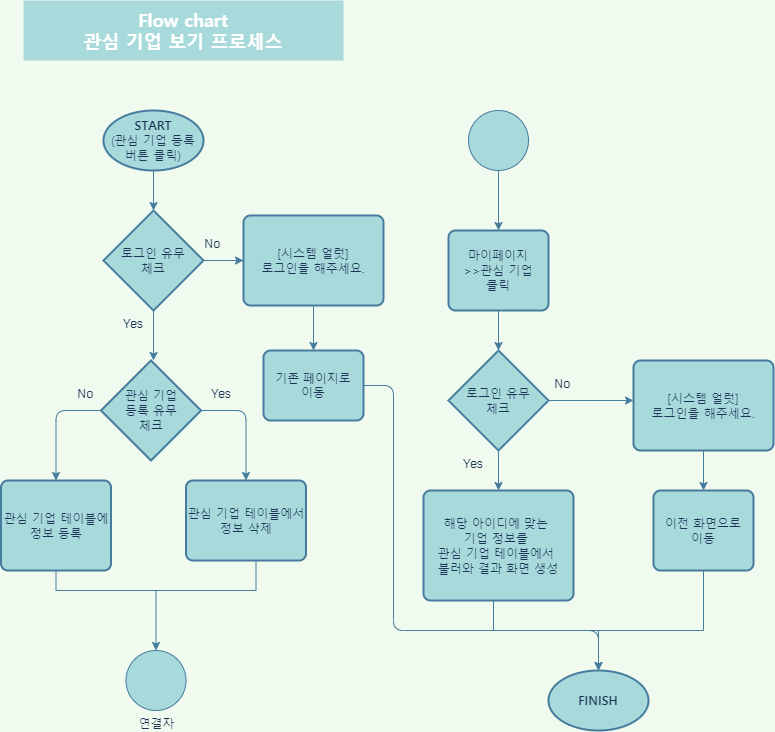

The diagram above was exported from draw.io. Its source (the exported page's mxGraphModel, read from the mxfile embedded in the PNG):
<mxGraphModel dx="782" dy="379" grid="1" gridSize="10" guides="1" tooltips="1" connect="1" arrows="1" fold="1" page="1" pageScale="1" pageWidth="827" pageHeight="1169" background="#F1FAEE" math="0" shadow="0">
  <root>
    <mxCell id="Xa_BcUgMy2KVyR7HEv4j-0" />
    <mxCell id="Xa_BcUgMy2KVyR7HEv4j-1" parent="Xa_BcUgMy2KVyR7HEv4j-0" />
    <mxCell id="hv_1OdOrXP3HIoLYNxu2-0" value="&lt;div style=&quot;font-size: 18px&quot;&gt;&lt;span&gt;&lt;b&gt;&lt;font face=&quot;Noto Sans Korean&quot; data-font-src=&quot;https://fonts.googleapis.com/css?family=Noto+Sans+Korean&quot; style=&quot;font-size: 18px&quot; color=&quot;#ffffff&quot;&gt;Flow chart&lt;/font&gt;&lt;/b&gt;&lt;/span&gt;&lt;/div&gt;&lt;div style=&quot;font-size: 18px&quot;&gt;&lt;span&gt;&lt;b&gt;&lt;font face=&quot;Noto Sans Korean&quot; data-font-src=&quot;https://fonts.googleapis.com/css?family=Noto+Sans+Korean&quot; style=&quot;font-size: 18px&quot; color=&quot;#ffffff&quot;&gt;관심 기업 보기 프로세스&lt;/font&gt;&lt;/b&gt;&lt;/span&gt;&lt;/div&gt;" style="text;html=1;strokeColor=none;align=center;verticalAlign=middle;whiteSpace=wrap;rounded=0;sketch=0;fontColor=#1D3557;fillColor=#A8DADC;" parent="Xa_BcUgMy2KVyR7HEv4j-1" vertex="1">
      <mxGeometry x="60" y="30" width="320" height="60" as="geometry" />
    </mxCell>
    <mxCell id="8JiVcK3dyl9HrBwCBSK0-2" value="" style="edgeStyle=orthogonalEdgeStyle;curved=0;rounded=1;sketch=0;orthogonalLoop=1;jettySize=auto;html=1;fontColor=#1D3557;strokeColor=#457B9D;fillColor=#A8DADC;labelBackgroundColor=#F1FAEE;" parent="Xa_BcUgMy2KVyR7HEv4j-1" source="14KxoNPF-ut6Q03eOnkD-0" target="8JiVcK3dyl9HrBwCBSK0-0" edge="1">
      <mxGeometry relative="1" as="geometry" />
    </mxCell>
    <mxCell id="14KxoNPF-ut6Q03eOnkD-0" value="&lt;font face=&quot;Noto Sans Korean&quot; data-font-src=&quot;https://fonts.googleapis.com/css?family=Noto+Sans+Korean&quot;&gt;&lt;b&gt;START&lt;/b&gt;&lt;br&gt;(관심 기업 등록&lt;br&gt;버튼 클릭)&lt;br&gt;&lt;/font&gt;" style="strokeWidth=2;html=1;shape=mxgraph.flowchart.start_1;whiteSpace=wrap;rounded=0;sketch=0;fontColor=#1D3557;fillColor=#A8DADC;strokeColor=#457B9D;" parent="Xa_BcUgMy2KVyR7HEv4j-1" vertex="1">
      <mxGeometry x="140" y="140" width="100" height="60" as="geometry" />
    </mxCell>
    <mxCell id="mYvcNaQYdRVcO7FxR1hS-14" style="edgeStyle=orthogonalEdgeStyle;curved=0;rounded=1;sketch=0;orthogonalLoop=1;jettySize=auto;html=1;entryX=0.5;entryY=0;entryDx=0;entryDy=0;fontColor=#1D3557;strokeColor=#457B9D;fillColor=#A8DADC;exitX=0;exitY=0.5;exitDx=0;exitDy=0;exitPerimeter=0;labelBackgroundColor=#F1FAEE;" parent="Xa_BcUgMy2KVyR7HEv4j-1" source="4ofMNxt_HZk-RBIEtYSt-1" target="4ofMNxt_HZk-RBIEtYSt-0" edge="1">
      <mxGeometry relative="1" as="geometry" />
    </mxCell>
    <mxCell id="mYvcNaQYdRVcO7FxR1hS-15" style="edgeStyle=orthogonalEdgeStyle;curved=0;rounded=1;sketch=0;orthogonalLoop=1;jettySize=auto;html=1;entryX=0.5;entryY=0;entryDx=0;entryDy=0;fontColor=#1D3557;strokeColor=#457B9D;fillColor=#A8DADC;exitX=1;exitY=0.5;exitDx=0;exitDy=0;exitPerimeter=0;labelBackgroundColor=#F1FAEE;" parent="Xa_BcUgMy2KVyR7HEv4j-1" source="4ofMNxt_HZk-RBIEtYSt-1" target="4ofMNxt_HZk-RBIEtYSt-2" edge="1">
      <mxGeometry relative="1" as="geometry" />
    </mxCell>
    <mxCell id="4ofMNxt_HZk-RBIEtYSt-1" value="&lt;font face=&quot;Noto Sans Korean&quot; data-font-src=&quot;https://fonts.googleapis.com/css?family=Noto+Sans+Korean&quot;&gt;관심 기업&lt;br&gt;등록 유무&lt;br&gt;체크&lt;/font&gt;" style="strokeWidth=2;html=1;shape=mxgraph.flowchart.decision;whiteSpace=wrap;rounded=0;sketch=0;fontColor=#1D3557;fillColor=#A8DADC;strokeColor=#457B9D;" parent="Xa_BcUgMy2KVyR7HEv4j-1" vertex="1">
      <mxGeometry x="137.5" y="390" width="100" height="100" as="geometry" />
    </mxCell>
    <mxCell id="m2u9PoHdwSwx7lsh-SG8-0" value="" style="edgeStyle=orthogonalEdgeStyle;curved=0;rounded=1;sketch=0;orthogonalLoop=1;jettySize=auto;html=1;fontColor=#1D3557;strokeColor=#457B9D;fillColor=#A8DADC;labelBackgroundColor=#F1FAEE;" parent="Xa_BcUgMy2KVyR7HEv4j-1" source="FNQe8MkpW64PYPBtX-XC-0" target="mYvcNaQYdRVcO7FxR1hS-3" edge="1">
      <mxGeometry relative="1" as="geometry" />
    </mxCell>
    <mxCell id="FNQe8MkpW64PYPBtX-XC-0" value="&lt;font face=&quot;Noto Sans Korean&quot; data-font-src=&quot;https://fonts.googleapis.com/css?family=Noto+Sans+Korean&quot;&gt;마이페이지&lt;br&gt;&amp;gt;&amp;gt;관심 기업&lt;br&gt;클릭&lt;/font&gt;" style="rounded=1;whiteSpace=wrap;html=1;absoluteArcSize=1;arcSize=14;strokeWidth=2;sketch=0;fontColor=#1D3557;fillColor=#A8DADC;strokeColor=#457B9D;" parent="Xa_BcUgMy2KVyR7HEv4j-1" vertex="1">
      <mxGeometry x="485" y="260" width="100" height="80" as="geometry" />
    </mxCell>
    <mxCell id="mYvcNaQYdRVcO7FxR1hS-0" value="&lt;font face=&quot;Noto Sans Korean&quot; data-font-src=&quot;https://fonts.googleapis.com/css?family=Noto+Sans+Korean&quot;&gt;&lt;b&gt;FINISH&lt;/b&gt;&lt;/font&gt;" style="strokeWidth=2;html=1;shape=mxgraph.flowchart.start_1;whiteSpace=wrap;rounded=0;sketch=0;fontColor=#1D3557;fillColor=#A8DADC;strokeColor=#457B9D;" parent="Xa_BcUgMy2KVyR7HEv4j-1" vertex="1">
      <mxGeometry x="585" y="700" width="100" height="60" as="geometry" />
    </mxCell>
    <mxCell id="mYvcNaQYdRVcO7FxR1hS-1" value="" style="edgeStyle=orthogonalEdgeStyle;curved=0;rounded=1;sketch=0;orthogonalLoop=1;jettySize=auto;html=1;fontColor=#1D3557;strokeColor=#457B9D;fillColor=#A8DADC;labelBackgroundColor=#F1FAEE;" parent="Xa_BcUgMy2KVyR7HEv4j-1" source="mYvcNaQYdRVcO7FxR1hS-3" target="mYvcNaQYdRVcO7FxR1hS-9" edge="1">
      <mxGeometry relative="1" as="geometry" />
    </mxCell>
    <mxCell id="mYvcNaQYdRVcO7FxR1hS-2" value="" style="edgeStyle=orthogonalEdgeStyle;curved=0;rounded=1;sketch=0;orthogonalLoop=1;jettySize=auto;html=1;fontColor=#1D3557;strokeColor=#457B9D;fillColor=#A8DADC;labelBackgroundColor=#F1FAEE;" parent="Xa_BcUgMy2KVyR7HEv4j-1" source="mYvcNaQYdRVcO7FxR1hS-3" edge="1">
      <mxGeometry relative="1" as="geometry">
        <mxPoint x="670" y="430" as="targetPoint" />
      </mxGeometry>
    </mxCell>
    <mxCell id="mYvcNaQYdRVcO7FxR1hS-3" value="&lt;font face=&quot;Noto Sans Korean&quot; data-font-src=&quot;https://fonts.googleapis.com/css?family=Noto+Sans+Korean&quot;&gt;로그인 유무&lt;br&gt;체크&lt;/font&gt;" style="strokeWidth=2;html=1;shape=mxgraph.flowchart.decision;whiteSpace=wrap;rounded=0;sketch=0;fontColor=#1D3557;fillColor=#A8DADC;strokeColor=#457B9D;" parent="Xa_BcUgMy2KVyR7HEv4j-1" vertex="1">
      <mxGeometry x="485" y="380" width="100" height="100" as="geometry" />
    </mxCell>
    <mxCell id="mYvcNaQYdRVcO7FxR1hS-4" value="" style="edgeStyle=orthogonalEdgeStyle;curved=0;rounded=1;sketch=0;orthogonalLoop=1;jettySize=auto;html=1;fontColor=#1D3557;strokeColor=#457B9D;fillColor=#A8DADC;labelBackgroundColor=#F1FAEE;" parent="Xa_BcUgMy2KVyR7HEv4j-1" target="mYvcNaQYdRVcO7FxR1hS-6" edge="1">
      <mxGeometry relative="1" as="geometry">
        <mxPoint x="740" y="475" as="sourcePoint" />
      </mxGeometry>
    </mxCell>
    <mxCell id="mYvcNaQYdRVcO7FxR1hS-5" value="&lt;font face=&quot;Noto Sans Korean&quot; data-font-src=&quot;https://fonts.googleapis.com/css?family=Noto+Sans+Korean&quot;&gt;[시스템 얼럿]&lt;br&gt;로그인을 해주세요.&lt;/font&gt;" style="rounded=1;whiteSpace=wrap;html=1;absoluteArcSize=1;arcSize=14;strokeWidth=2;sketch=0;fontColor=#1D3557;fillColor=#A8DADC;strokeColor=#457B9D;" parent="Xa_BcUgMy2KVyR7HEv4j-1" vertex="1">
      <mxGeometry x="670" y="390" width="140" height="90" as="geometry" />
    </mxCell>
    <mxCell id="mYvcNaQYdRVcO7FxR1hS-6" value="&lt;font face=&quot;Noto Sans Korean&quot; data-font-src=&quot;https://fonts.googleapis.com/css?family=Noto+Sans+Korean&quot;&gt;이전 화면으로&lt;br&gt;이동&lt;/font&gt;" style="rounded=1;whiteSpace=wrap;html=1;absoluteArcSize=1;arcSize=14;strokeWidth=2;sketch=0;fontColor=#1D3557;fillColor=#A8DADC;strokeColor=#457B9D;" parent="Xa_BcUgMy2KVyR7HEv4j-1" vertex="1">
      <mxGeometry x="690" y="520" width="100" height="80" as="geometry" />
    </mxCell>
    <mxCell id="mYvcNaQYdRVcO7FxR1hS-7" value="" style="edgeStyle=orthogonalEdgeStyle;curved=0;rounded=1;sketch=0;orthogonalLoop=1;jettySize=auto;html=1;fontColor=#1D3557;strokeColor=#457B9D;fillColor=#A8DADC;labelBackgroundColor=#F1FAEE;" parent="Xa_BcUgMy2KVyR7HEv4j-1" source="mYvcNaQYdRVcO7FxR1hS-8" edge="1">
      <mxGeometry relative="1" as="geometry">
        <mxPoint x="635" y="700.0000000000002" as="targetPoint" />
      </mxGeometry>
    </mxCell>
    <mxCell id="mYvcNaQYdRVcO7FxR1hS-8" value="" style="shape=partialRectangle;whiteSpace=wrap;html=1;bottom=1;right=1;left=1;top=0;fillColor=none;routingCenterX=-0.5;rounded=0;sketch=0;fontColor=#1D3557;strokeColor=#457B9D;" parent="Xa_BcUgMy2KVyR7HEv4j-1" vertex="1">
      <mxGeometry x="530" y="600" width="210" height="60" as="geometry" />
    </mxCell>
    <mxCell id="mYvcNaQYdRVcO7FxR1hS-9" value="&lt;font face=&quot;Noto Sans Korean&quot; data-font-src=&quot;https://fonts.googleapis.com/css?family=Noto+Sans+Korean&quot;&gt;해당 아이디에 맞는 &lt;br&gt;기업 정보를 &lt;br&gt;관심 기업 테이블에서 &lt;br&gt;불러와 결과 화면 생성&lt;/font&gt;" style="rounded=1;whiteSpace=wrap;html=1;absoluteArcSize=1;arcSize=14;strokeWidth=2;sketch=0;fontColor=#1D3557;fillColor=#A8DADC;strokeColor=#457B9D;" parent="Xa_BcUgMy2KVyR7HEv4j-1" vertex="1">
      <mxGeometry x="460" y="520" width="150" height="110" as="geometry" />
    </mxCell>
    <mxCell id="mYvcNaQYdRVcO7FxR1hS-10" value="Yes" style="text;html=1;strokeColor=none;fillColor=none;align=center;verticalAlign=middle;whiteSpace=wrap;rounded=0;fontColor=#1D3557;" parent="Xa_BcUgMy2KVyR7HEv4j-1" vertex="1">
      <mxGeometry x="490" y="480" width="40" height="26" as="geometry" />
    </mxCell>
    <mxCell id="mYvcNaQYdRVcO7FxR1hS-11" value="No" style="text;html=1;strokeColor=none;fillColor=none;align=center;verticalAlign=middle;whiteSpace=wrap;rounded=0;fontColor=#1D3557;" parent="Xa_BcUgMy2KVyR7HEv4j-1" vertex="1">
      <mxGeometry x="580" y="400" width="40" height="26" as="geometry" />
    </mxCell>
    <mxCell id="G77otN1kXZSjNNGPSv7e-19" value="" style="edgeStyle=orthogonalEdgeStyle;curved=0;rounded=1;sketch=0;orthogonalLoop=1;jettySize=auto;html=1;fontColor=#1D3557;strokeColor=#457B9D;fillColor=#A8DADC;labelBackgroundColor=#F1FAEE;" parent="Xa_BcUgMy2KVyR7HEv4j-1" source="mYvcNaQYdRVcO7FxR1hS-16" target="G77otN1kXZSjNNGPSv7e-18" edge="1">
      <mxGeometry relative="1" as="geometry" />
    </mxCell>
    <mxCell id="mYvcNaQYdRVcO7FxR1hS-16" value="" style="shape=partialRectangle;whiteSpace=wrap;html=1;bottom=1;right=1;left=1;top=0;fillColor=none;routingCenterX=-0.5;rounded=0;sketch=0;fontColor=#1D3557;strokeColor=#457B9D;" parent="Xa_BcUgMy2KVyR7HEv4j-1" vertex="1">
      <mxGeometry x="92.5" y="570" width="200" height="50" as="geometry" />
    </mxCell>
    <mxCell id="4ofMNxt_HZk-RBIEtYSt-0" value="&lt;font face=&quot;Noto Sans Korean&quot; data-font-src=&quot;https://fonts.googleapis.com/css?family=Noto+Sans+Korean&quot;&gt;관심 기업 테이블에 정보 등록&lt;/font&gt;" style="rounded=1;whiteSpace=wrap;html=1;absoluteArcSize=1;arcSize=14;strokeWidth=2;sketch=0;fontColor=#1D3557;fillColor=#A8DADC;strokeColor=#457B9D;" parent="Xa_BcUgMy2KVyR7HEv4j-1" vertex="1">
      <mxGeometry x="37.5" y="510" width="110" height="90" as="geometry" />
    </mxCell>
    <mxCell id="4ofMNxt_HZk-RBIEtYSt-2" value="&lt;font face=&quot;Noto Sans Korean&quot; data-font-src=&quot;https://fonts.googleapis.com/css?family=Noto+Sans+Korean&quot;&gt;관심 기업 테이블에서&lt;br&gt;정보 삭제&lt;/font&gt;" style="rounded=1;whiteSpace=wrap;html=1;absoluteArcSize=1;arcSize=14;strokeWidth=2;sketch=0;fontColor=#1D3557;fillColor=#A8DADC;strokeColor=#457B9D;" parent="Xa_BcUgMy2KVyR7HEv4j-1" vertex="1">
      <mxGeometry x="222.5" y="510" width="120" height="80" as="geometry" />
    </mxCell>
    <mxCell id="m2u9PoHdwSwx7lsh-SG8-1" value="Yes" style="text;html=1;strokeColor=none;fillColor=none;align=center;verticalAlign=middle;whiteSpace=wrap;rounded=0;fontColor=#1D3557;" parent="Xa_BcUgMy2KVyR7HEv4j-1" vertex="1">
      <mxGeometry x="237.5" y="410" width="40" height="26" as="geometry" />
    </mxCell>
    <mxCell id="m2u9PoHdwSwx7lsh-SG8-2" value="No" style="text;html=1;strokeColor=none;fillColor=none;align=center;verticalAlign=middle;whiteSpace=wrap;rounded=0;fontColor=#1D3557;" parent="Xa_BcUgMy2KVyR7HEv4j-1" vertex="1">
      <mxGeometry x="102.5" y="410" width="40" height="26" as="geometry" />
    </mxCell>
    <mxCell id="8JiVcK3dyl9HrBwCBSK0-3" value="" style="edgeStyle=orthogonalEdgeStyle;curved=0;rounded=1;sketch=0;orthogonalLoop=1;jettySize=auto;html=1;fontColor=#1D3557;strokeColor=#457B9D;fillColor=#A8DADC;labelBackgroundColor=#F1FAEE;" parent="Xa_BcUgMy2KVyR7HEv4j-1" source="8JiVcK3dyl9HrBwCBSK0-0" edge="1">
      <mxGeometry relative="1" as="geometry">
        <mxPoint x="190" y="390" as="targetPoint" />
      </mxGeometry>
    </mxCell>
    <mxCell id="G77otN1kXZSjNNGPSv7e-16" value="" style="edgeStyle=orthogonalEdgeStyle;curved=0;rounded=1;sketch=0;orthogonalLoop=1;jettySize=auto;html=1;fontColor=#1D3557;strokeColor=#457B9D;fillColor=#A8DADC;labelBackgroundColor=#F1FAEE;" parent="Xa_BcUgMy2KVyR7HEv4j-1" source="8JiVcK3dyl9HrBwCBSK0-0" target="8JiVcK3dyl9HrBwCBSK0-1" edge="1">
      <mxGeometry relative="1" as="geometry" />
    </mxCell>
    <mxCell id="8JiVcK3dyl9HrBwCBSK0-0" value="&lt;font face=&quot;Noto Sans Korean&quot; data-font-src=&quot;https://fonts.googleapis.com/css?family=Noto+Sans+Korean&quot;&gt;로그인 유무&lt;br&gt;체크&lt;/font&gt;" style="strokeWidth=2;html=1;shape=mxgraph.flowchart.decision;whiteSpace=wrap;rounded=0;sketch=0;fontColor=#1D3557;fillColor=#A8DADC;strokeColor=#457B9D;" parent="Xa_BcUgMy2KVyR7HEv4j-1" vertex="1">
      <mxGeometry x="140" y="240" width="100" height="100" as="geometry" />
    </mxCell>
    <mxCell id="G77otN1kXZSjNNGPSv7e-17" value="" style="edgeStyle=orthogonalEdgeStyle;curved=0;rounded=1;sketch=0;orthogonalLoop=1;jettySize=auto;html=1;fontColor=#1D3557;strokeColor=#457B9D;fillColor=#A8DADC;labelBackgroundColor=#F1FAEE;" parent="Xa_BcUgMy2KVyR7HEv4j-1" source="8JiVcK3dyl9HrBwCBSK0-1" target="G77otN1kXZSjNNGPSv7e-14" edge="1">
      <mxGeometry relative="1" as="geometry" />
    </mxCell>
    <mxCell id="8JiVcK3dyl9HrBwCBSK0-1" value="&lt;font face=&quot;Noto Sans Korean&quot; data-font-src=&quot;https://fonts.googleapis.com/css?family=Noto+Sans+Korean&quot;&gt;[시스템 얼럿]&lt;br&gt;로그인을 해주세요.&lt;/font&gt;" style="rounded=1;whiteSpace=wrap;html=1;absoluteArcSize=1;arcSize=14;strokeWidth=2;sketch=0;fontColor=#1D3557;fillColor=#A8DADC;strokeColor=#457B9D;" parent="Xa_BcUgMy2KVyR7HEv4j-1" vertex="1">
      <mxGeometry x="280" y="245" width="140" height="90" as="geometry" />
    </mxCell>
    <mxCell id="G77otN1kXZSjNNGPSv7e-22" style="edgeStyle=orthogonalEdgeStyle;curved=0;rounded=1;sketch=0;orthogonalLoop=1;jettySize=auto;html=1;entryX=0.5;entryY=0;entryDx=0;entryDy=0;entryPerimeter=0;fontColor=#1D3557;strokeColor=#457B9D;fillColor=#A8DADC;labelBackgroundColor=#F1FAEE;" parent="Xa_BcUgMy2KVyR7HEv4j-1" source="G77otN1kXZSjNNGPSv7e-14" target="mYvcNaQYdRVcO7FxR1hS-0" edge="1">
      <mxGeometry relative="1" as="geometry">
        <Array as="points">
          <mxPoint x="430" y="415" />
          <mxPoint x="430" y="660" />
          <mxPoint x="635" y="660" />
        </Array>
      </mxGeometry>
    </mxCell>
    <mxCell id="G77otN1kXZSjNNGPSv7e-14" value="기존 페이지로&lt;br&gt;이동" style="rounded=1;whiteSpace=wrap;html=1;absoluteArcSize=1;arcSize=14;strokeWidth=2;sketch=0;fontColor=#1D3557;fillColor=#A8DADC;strokeColor=#457B9D;" parent="Xa_BcUgMy2KVyR7HEv4j-1" vertex="1">
      <mxGeometry x="300" y="380" width="100" height="70" as="geometry" />
    </mxCell>
    <mxCell id="G77otN1kXZSjNNGPSv7e-18" value="연결자" style="verticalLabelPosition=bottom;verticalAlign=top;html=1;shape=mxgraph.flowchart.on-page_reference;rounded=0;sketch=0;fontColor=#1D3557;strokeColor=#457B9D;fillColor=#A8DADC;" parent="Xa_BcUgMy2KVyR7HEv4j-1" vertex="1">
      <mxGeometry x="162.5" y="680" width="60" height="60" as="geometry" />
    </mxCell>
    <mxCell id="G77otN1kXZSjNNGPSv7e-21" value="" style="edgeStyle=orthogonalEdgeStyle;curved=0;rounded=1;sketch=0;orthogonalLoop=1;jettySize=auto;html=1;fontColor=#1D3557;strokeColor=#457B9D;fillColor=#A8DADC;labelBackgroundColor=#F1FAEE;" parent="Xa_BcUgMy2KVyR7HEv4j-1" source="G77otN1kXZSjNNGPSv7e-20" target="FNQe8MkpW64PYPBtX-XC-0" edge="1">
      <mxGeometry relative="1" as="geometry" />
    </mxCell>
    <mxCell id="G77otN1kXZSjNNGPSv7e-20" value="" style="verticalLabelPosition=bottom;verticalAlign=top;html=1;shape=mxgraph.flowchart.on-page_reference;rounded=0;sketch=0;fontColor=#1D3557;strokeColor=#457B9D;fillColor=#A8DADC;" parent="Xa_BcUgMy2KVyR7HEv4j-1" vertex="1">
      <mxGeometry x="505" y="140" width="60" height="60" as="geometry" />
    </mxCell>
    <mxCell id="FbkcqjMV1XM0eIJd04mr-0" value="Yes" style="text;html=1;strokeColor=none;fillColor=none;align=center;verticalAlign=middle;whiteSpace=wrap;rounded=0;fontColor=#1D3557;" parent="Xa_BcUgMy2KVyR7HEv4j-1" vertex="1">
      <mxGeometry x="150" y="340" width="40" height="26" as="geometry" />
    </mxCell>
    <mxCell id="FbkcqjMV1XM0eIJd04mr-1" value="No" style="text;html=1;strokeColor=none;fillColor=none;align=center;verticalAlign=middle;whiteSpace=wrap;rounded=0;fontColor=#1D3557;" parent="Xa_BcUgMy2KVyR7HEv4j-1" vertex="1">
      <mxGeometry x="230" y="260" width="40" height="26" as="geometry" />
    </mxCell>
  </root>
</mxGraphModel>